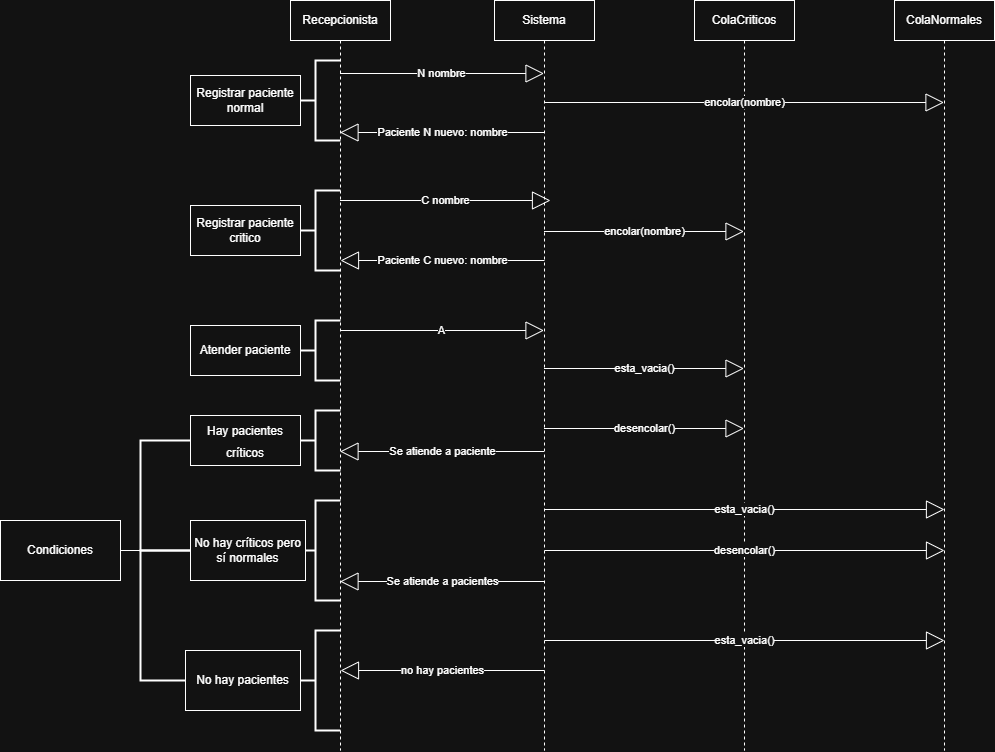

The diagram above was exported from draw.io. Its source (the exported page's mxGraphModel, read from the mxfile embedded in the PNG):
<mxGraphModel dx="2256" dy="758" grid="1" gridSize="10" guides="1" tooltips="1" connect="1" arrows="1" fold="1" page="1" pageScale="1" pageWidth="827" pageHeight="1169" math="0" shadow="0">
  <root>
    <mxCell id="0" />
    <mxCell id="1" parent="0" />
    <mxCell id="Rds3t3uRkCqn9nxfws22-1" parent="1" style="shape=umlLifeline;perimeter=lifelinePerimeter;whiteSpace=wrap;html=1;container=1;dropTarget=0;collapsible=0;recursiveResize=0;outlineConnect=0;portConstraint=eastwest;newEdgeStyle={&quot;curved&quot;:0,&quot;rounded&quot;:0};" value="Recepcionista" vertex="1">
      <mxGeometry height="750" width="100" x="110" y="70" as="geometry" />
    </mxCell>
    <mxCell id="Rds3t3uRkCqn9nxfws22-4" parent="1" style="shape=umlLifeline;perimeter=lifelinePerimeter;whiteSpace=wrap;html=1;container=1;dropTarget=0;collapsible=0;recursiveResize=0;outlineConnect=0;portConstraint=eastwest;newEdgeStyle={&quot;curved&quot;:0,&quot;rounded&quot;:0};" value="Sistema" vertex="1">
      <mxGeometry height="750" width="100" x="314" y="70" as="geometry" />
    </mxCell>
    <mxCell id="Rds3t3uRkCqn9nxfws22-5" parent="1" style="shape=umlLifeline;perimeter=lifelinePerimeter;whiteSpace=wrap;html=1;container=1;dropTarget=0;collapsible=0;recursiveResize=0;outlineConnect=0;portConstraint=eastwest;newEdgeStyle={&quot;curved&quot;:0,&quot;rounded&quot;:0};" value="ColaCriticos" vertex="1">
      <mxGeometry height="750" width="100" x="514" y="70" as="geometry" />
    </mxCell>
    <mxCell id="Rds3t3uRkCqn9nxfws22-6" parent="1" style="shape=umlLifeline;perimeter=lifelinePerimeter;whiteSpace=wrap;html=1;container=1;dropTarget=0;collapsible=0;recursiveResize=0;outlineConnect=0;portConstraint=eastwest;newEdgeStyle={&quot;curved&quot;:0,&quot;rounded&quot;:0};" value="ColaNormales" vertex="1">
      <mxGeometry height="750" width="100" x="714" y="70" as="geometry" />
    </mxCell>
    <mxCell id="Rds3t3uRkCqn9nxfws22-7" edge="1" parent="1" style="endArrow=block;endSize=16;endFill=0;html=1;rounded=0;" value="N nombre">
      <mxGeometry relative="1" width="160" as="geometry">
        <mxPoint x="159.5" y="143" as="sourcePoint" />
        <mxPoint x="363.5" y="143" as="targetPoint" />
      </mxGeometry>
    </mxCell>
    <mxCell id="Rds3t3uRkCqn9nxfws22-8" edge="1" parent="1" style="endArrow=block;endSize=16;endFill=0;html=1;rounded=0;" value="encolar(nombre)">
      <mxGeometry relative="1" width="160" as="geometry">
        <mxPoint x="363.5" y="172" as="sourcePoint" />
        <mxPoint x="763.5" y="172" as="targetPoint" />
      </mxGeometry>
    </mxCell>
    <mxCell id="Rds3t3uRkCqn9nxfws22-10" edge="1" parent="1" style="endArrow=block;endSize=16;endFill=0;html=1;rounded=0;" value="Paciente N nuevo: nombre">
      <mxGeometry relative="1" width="160" as="geometry">
        <mxPoint x="363.5" y="202" as="sourcePoint" />
        <mxPoint x="159.5" y="202" as="targetPoint" />
      </mxGeometry>
    </mxCell>
    <mxCell id="Rds3t3uRkCqn9nxfws22-11" parent="1" style="strokeWidth=2;html=1;shape=mxgraph.flowchart.annotation_2;align=left;labelPosition=right;pointerEvents=1;" value="" vertex="1">
      <mxGeometry height="80" width="50" x="110" y="130" as="geometry" />
    </mxCell>
    <mxCell id="Rds3t3uRkCqn9nxfws22-12" parent="1" style="html=1;whiteSpace=wrap;" value="Registrar paciente normal" vertex="1">
      <mxGeometry height="50" width="110" x="10" y="145" as="geometry" />
    </mxCell>
    <mxCell id="Rds3t3uRkCqn9nxfws22-13" edge="1" parent="1" style="endArrow=block;endSize=16;endFill=0;html=1;rounded=0;" value="C nombre">
      <mxGeometry relative="1" width="160" as="geometry">
        <mxPoint x="159.5" y="270" as="sourcePoint" />
        <mxPoint x="370" y="270" as="targetPoint" />
      </mxGeometry>
    </mxCell>
    <mxCell id="Rds3t3uRkCqn9nxfws22-14" edge="1" parent="1" style="endArrow=block;endSize=16;endFill=0;html=1;rounded=0;" value="encolar(nombre)">
      <mxGeometry relative="1" width="160" as="geometry">
        <mxPoint x="363.5" y="301" as="sourcePoint" />
        <mxPoint x="563.5" y="301" as="targetPoint" />
      </mxGeometry>
    </mxCell>
    <mxCell id="Rds3t3uRkCqn9nxfws22-15" edge="1" parent="1" style="endArrow=block;endSize=16;endFill=0;html=1;rounded=0;" value="Paciente C nuevo: nombre">
      <mxGeometry relative="1" width="160" as="geometry">
        <mxPoint x="364" y="330" as="sourcePoint" />
        <mxPoint x="160" y="330" as="targetPoint" />
      </mxGeometry>
    </mxCell>
    <mxCell id="Rds3t3uRkCqn9nxfws22-16" parent="1" style="strokeWidth=2;html=1;shape=mxgraph.flowchart.annotation_2;align=left;labelPosition=right;pointerEvents=1;" value="" vertex="1">
      <mxGeometry height="80" width="50" x="110" y="260" as="geometry" />
    </mxCell>
    <mxCell id="Rds3t3uRkCqn9nxfws22-17" parent="1" style="html=1;whiteSpace=wrap;" value="Registrar paciente critico" vertex="1">
      <mxGeometry height="50" width="110" x="10" y="275" as="geometry" />
    </mxCell>
    <mxCell id="Rds3t3uRkCqn9nxfws22-18" edge="1" parent="1" style="endArrow=block;endSize=16;endFill=0;html=1;rounded=0;" value="A">
      <mxGeometry relative="1" width="160" as="geometry">
        <mxPoint x="159.5" y="400" as="sourcePoint" />
        <mxPoint x="363.5" y="400" as="targetPoint" />
      </mxGeometry>
    </mxCell>
    <mxCell id="Rds3t3uRkCqn9nxfws22-19" edge="1" parent="1" style="endArrow=block;endSize=16;endFill=0;html=1;rounded=0;" value="esta_vacia()">
      <mxGeometry relative="1" width="160" as="geometry">
        <mxPoint x="363.5" y="438" as="sourcePoint" />
        <mxPoint x="563.5" y="438" as="targetPoint" />
      </mxGeometry>
    </mxCell>
    <mxCell id="Rds3t3uRkCqn9nxfws22-20" parent="1" style="strokeWidth=2;html=1;shape=mxgraph.flowchart.annotation_2;align=left;labelPosition=right;pointerEvents=1;" value="" vertex="1">
      <mxGeometry height="60" width="50" x="110" y="390" as="geometry" />
    </mxCell>
    <mxCell id="Rds3t3uRkCqn9nxfws22-21" parent="1" style="html=1;whiteSpace=wrap;" value="Atender paciente" vertex="1">
      <mxGeometry height="50" width="110" x="10" y="395" as="geometry" />
    </mxCell>
    <mxCell id="Rds3t3uRkCqn9nxfws22-22" edge="1" parent="1" style="endArrow=block;endSize=16;endFill=0;html=1;rounded=0;" value="desencolar()">
      <mxGeometry relative="1" width="160" as="geometry">
        <mxPoint x="363.5" y="498" as="sourcePoint" />
        <mxPoint x="563.5" y="498" as="targetPoint" />
      </mxGeometry>
    </mxCell>
    <mxCell id="Rds3t3uRkCqn9nxfws22-23" edge="1" parent="1" style="endArrow=block;endSize=16;endFill=0;html=1;rounded=0;" value="Se atiende a paciente">
      <mxGeometry relative="1" width="160" as="geometry">
        <mxPoint x="363.5" y="521" as="sourcePoint" />
        <mxPoint x="159.5" y="521" as="targetPoint" />
      </mxGeometry>
    </mxCell>
    <mxCell id="Rds3t3uRkCqn9nxfws22-24" parent="1" style="strokeWidth=2;html=1;shape=mxgraph.flowchart.annotation_2;align=left;labelPosition=right;pointerEvents=1;" value="" vertex="1">
      <mxGeometry height="60" width="50" x="110" y="480" as="geometry" />
    </mxCell>
    <mxCell id="Rds3t3uRkCqn9nxfws22-25" parent="1" style="html=1;whiteSpace=wrap;" value="&lt;h2 data-section-id=&quot;ft3woc&quot; data-start=&quot;1669&quot; data-end=&quot;1702&quot;&gt;&lt;span style=&quot;font-weight: normal;&quot;&gt;&lt;font style=&quot;font-size: 12px;&quot;&gt;Hay pacientes críticos&lt;/font&gt;&lt;/span&gt;&lt;/h2&gt;&lt;pre class=&quot;overflow-visible! px-0!&quot; data-start=&quot;1704&quot; data-end=&quot;1797&quot;&gt;&lt;div class=&quot;relative w-full mt-4 mb-1&quot;&gt;&lt;div class=&quot;&quot;&gt;&lt;div class=&quot;relative&quot;&gt;&lt;div class=&quot;h-full min-h-0 min-w-0&quot;&gt;&lt;div class=&quot;h-full min-h-0 min-w-0&quot;&gt;&lt;div class=&quot;border border-token-border-light border-radius-3xl corner-superellipse/1.1 rounded-3xl&quot;&gt;&lt;div class=&quot;h-full w-full border-radius-3xl bg-token-bg-elevated-secondary corner-superellipse/1.1 overflow-clip rounded-3xl lxnfua_clipPathFallback&quot;&gt;&lt;div class=&quot;pointer-events-none absolute end-1.5 top-1 z-2 md:end-2 md:top-1&quot;&gt;&lt;/div&gt;&lt;div class=&quot;pe-11 pt-3&quot;&gt;&lt;div class=&quot;relative z-0 flex max-w-full&quot;&gt;&lt;div id=&quot;code-block-viewer&quot; dir=&quot;ltr&quot; class=&quot;q9tKkq_viewer cm-editor z-10 light:cm-light dark:cm-light flex h-full w-full flex-col items-stretch ͼk ͼy&quot;&gt;&lt;div class=&quot;cm-scroller&quot;&gt;&lt;div class=&quot;cm-content q9tKkq_readonly&quot;&gt;&lt;/div&gt;&lt;/div&gt;&lt;/div&gt;&lt;/div&gt;&lt;/div&gt;&lt;/div&gt;&lt;/div&gt;&lt;/div&gt;&lt;/div&gt;&lt;/div&gt;&lt;/div&gt;&lt;/div&gt;&lt;/pre&gt;" vertex="1">
      <mxGeometry height="50" width="110" x="10" y="485" as="geometry" />
    </mxCell>
    <mxCell id="Rds3t3uRkCqn9nxfws22-26" edge="1" parent="1" style="endArrow=block;endSize=16;endFill=0;html=1;rounded=0;" value="esta_vacia()">
      <mxGeometry relative="1" width="160" as="geometry">
        <mxPoint x="364" y="579" as="sourcePoint" />
        <mxPoint x="764" y="579" as="targetPoint" />
      </mxGeometry>
    </mxCell>
    <mxCell id="Rds3t3uRkCqn9nxfws22-28" edge="1" parent="1" style="endArrow=block;endSize=16;endFill=0;html=1;rounded=0;" value="desencolar()">
      <mxGeometry relative="1" width="160" as="geometry">
        <mxPoint x="364" y="620" as="sourcePoint" />
        <mxPoint x="764" y="620" as="targetPoint" />
      </mxGeometry>
    </mxCell>
    <mxCell id="Rds3t3uRkCqn9nxfws22-30" edge="1" parent="1" style="endArrow=block;endSize=16;endFill=0;html=1;rounded=0;" value="Se atiende a pacientes">
      <mxGeometry relative="1" width="160" as="geometry">
        <mxPoint x="363.5" y="651" as="sourcePoint" />
        <mxPoint x="159.5" y="651" as="targetPoint" />
      </mxGeometry>
    </mxCell>
    <mxCell id="Rds3t3uRkCqn9nxfws22-31" parent="1" style="strokeWidth=2;html=1;shape=mxgraph.flowchart.annotation_2;align=left;labelPosition=right;pointerEvents=1;" value="" vertex="1">
      <mxGeometry height="100" width="50" x="110" y="570" as="geometry" />
    </mxCell>
    <mxCell id="Rds3t3uRkCqn9nxfws22-32" parent="1" style="rounded=0;whiteSpace=wrap;html=1;" value="No hay críticos pero sí normales" vertex="1">
      <mxGeometry height="60" width="115" x="10" y="590" as="geometry" />
    </mxCell>
    <mxCell id="Rds3t3uRkCqn9nxfws22-33" edge="1" parent="1" style="endArrow=block;endSize=16;endFill=0;html=1;rounded=0;" value="esta_vacia()">
      <mxGeometry relative="1" width="160" as="geometry">
        <mxPoint x="364" y="710" as="sourcePoint" />
        <mxPoint x="764" y="710" as="targetPoint" />
      </mxGeometry>
    </mxCell>
    <mxCell id="Rds3t3uRkCqn9nxfws22-34" edge="1" parent="1" style="endArrow=block;endSize=16;endFill=0;html=1;rounded=0;" value="no hay pacientes">
      <mxGeometry relative="1" width="160" as="geometry">
        <mxPoint x="364" y="740" as="sourcePoint" />
        <mxPoint x="160" y="740" as="targetPoint" />
      </mxGeometry>
    </mxCell>
    <mxCell id="Rds3t3uRkCqn9nxfws22-35" parent="1" style="strokeWidth=2;html=1;shape=mxgraph.flowchart.annotation_2;align=left;labelPosition=right;pointerEvents=1;" value="" vertex="1">
      <mxGeometry height="100" width="50" x="110" y="700" as="geometry" />
    </mxCell>
    <mxCell id="Rds3t3uRkCqn9nxfws22-37" parent="1" style="strokeWidth=2;html=1;shape=mxgraph.flowchart.annotation_1;align=left;pointerEvents=1;" value="" vertex="1">
      <mxGeometry height="110" width="50" x="-40" y="510" as="geometry" />
    </mxCell>
    <mxCell id="Rds3t3uRkCqn9nxfws22-38" parent="1" style="strokeWidth=2;html=1;shape=mxgraph.flowchart.annotation_1;align=left;pointerEvents=1;" value="" vertex="1">
      <mxGeometry height="130" width="50" x="-40" y="620" as="geometry" />
    </mxCell>
    <mxCell id="Rds3t3uRkCqn9nxfws22-36" parent="1" style="rounded=0;whiteSpace=wrap;html=1;" value="No hay pacientes" vertex="1">
      <mxGeometry height="60" width="115" x="5" y="720" as="geometry" />
    </mxCell>
    <mxCell id="Rds3t3uRkCqn9nxfws22-39" edge="1" parent="1" style="endArrow=none;html=1;rounded=0;entryX=0;entryY=0;entryDx=0;entryDy=0;entryPerimeter=0;" target="Rds3t3uRkCqn9nxfws22-38" value="">
      <mxGeometry height="50" relative="1" width="50" as="geometry">
        <mxPoint x="-80" y="620" as="sourcePoint" />
        <mxPoint x="190" y="670" as="targetPoint" />
      </mxGeometry>
    </mxCell>
    <mxCell id="Rds3t3uRkCqn9nxfws22-40" parent="1" style="rounded=0;whiteSpace=wrap;html=1;" value="Condiciones" vertex="1">
      <mxGeometry height="60" width="120" x="-180" y="590" as="geometry" />
    </mxCell>
  </root>
</mxGraphModel>